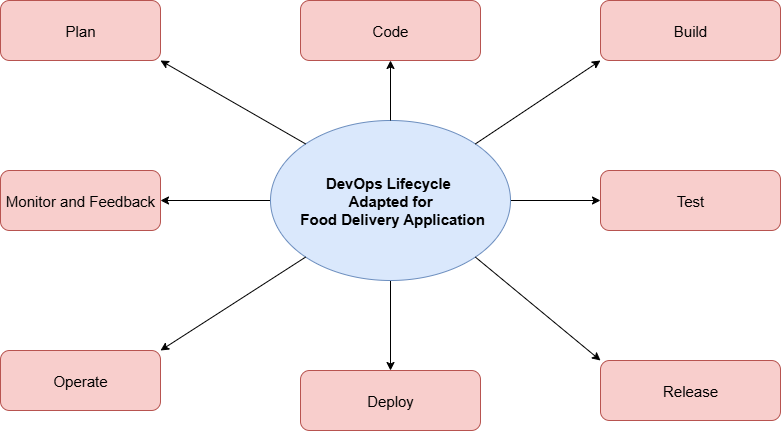

The diagram above was exported from draw.io. Its source (the exported page's mxGraphModel, read from the mxfile embedded in the PNG):
<mxGraphModel dx="1034" dy="570" grid="1" gridSize="10" guides="1" tooltips="1" connect="1" arrows="1" fold="1" page="1" pageScale="1" pageWidth="850" pageHeight="1100" math="0" shadow="0">
  <root>
    <mxCell id="0" />
    <mxCell id="1" parent="0" />
    <mxCell id="4rJEv1DLA9_sgjjXVTz3-14" style="edgeStyle=orthogonalEdgeStyle;rounded=0;orthogonalLoop=1;jettySize=auto;html=1;exitX=1;exitY=0.5;exitDx=0;exitDy=0;entryX=0;entryY=0.5;entryDx=0;entryDy=0;" edge="1" parent="1" source="4rJEv1DLA9_sgjjXVTz3-1" target="4rJEv1DLA9_sgjjXVTz3-3">
      <mxGeometry relative="1" as="geometry" />
    </mxCell>
    <mxCell id="4rJEv1DLA9_sgjjXVTz3-15" style="edgeStyle=orthogonalEdgeStyle;rounded=0;orthogonalLoop=1;jettySize=auto;html=1;exitX=0.5;exitY=1;exitDx=0;exitDy=0;entryX=0.5;entryY=0;entryDx=0;entryDy=0;" edge="1" parent="1" source="4rJEv1DLA9_sgjjXVTz3-1" target="4rJEv1DLA9_sgjjXVTz3-8">
      <mxGeometry relative="1" as="geometry" />
    </mxCell>
    <mxCell id="4rJEv1DLA9_sgjjXVTz3-16" value="" style="edgeStyle=orthogonalEdgeStyle;rounded=0;orthogonalLoop=1;jettySize=auto;html=1;" edge="1" parent="1" source="4rJEv1DLA9_sgjjXVTz3-1" target="4rJEv1DLA9_sgjjXVTz3-2">
      <mxGeometry relative="1" as="geometry" />
    </mxCell>
    <mxCell id="4rJEv1DLA9_sgjjXVTz3-1" value="&lt;b&gt;&lt;font style=&quot;font-size: 15px;&quot;&gt;DevOps Lifecycle&amp;nbsp;&lt;/font&gt;&lt;/b&gt;&lt;div&gt;&lt;b&gt;&lt;font style=&quot;font-size: 15px;&quot;&gt;Adapted for&lt;/font&gt;&lt;/b&gt;&lt;/div&gt;&lt;div&gt;&lt;b&gt;&lt;font style=&quot;font-size: 15px;&quot;&gt;&amp;nbsp;Food Delivery Application&lt;/font&gt;&lt;/b&gt;&lt;/div&gt;" style="ellipse;whiteSpace=wrap;html=1;labelBackgroundColor=none;fillColor=#dae8fc;strokeColor=#6c8ebf;" vertex="1" parent="1">
      <mxGeometry x="320" y="220" width="240" height="160" as="geometry" />
    </mxCell>
    <mxCell id="4rJEv1DLA9_sgjjXVTz3-2" value="&lt;font style=&quot;font-size: 15px;&quot;&gt;Monitor and Feedback&lt;/font&gt;" style="rounded=1;whiteSpace=wrap;html=1;fillColor=#f8cecc;strokeColor=#b85450;" vertex="1" parent="1">
      <mxGeometry x="50" y="270" width="160" height="60" as="geometry" />
    </mxCell>
    <mxCell id="4rJEv1DLA9_sgjjXVTz3-3" value="&lt;font style=&quot;font-size: 15px;&quot;&gt;Test&lt;/font&gt;" style="rounded=1;whiteSpace=wrap;html=1;fillColor=#f8cecc;strokeColor=#b85450;" vertex="1" parent="1">
      <mxGeometry x="650" y="270" width="180" height="60" as="geometry" />
    </mxCell>
    <mxCell id="4rJEv1DLA9_sgjjXVTz3-4" value="&lt;font style=&quot;font-size: 15px;&quot;&gt;Plan&lt;/font&gt;" style="rounded=1;whiteSpace=wrap;html=1;fillColor=#f8cecc;strokeColor=#b85450;" vertex="1" parent="1">
      <mxGeometry x="50" y="100" width="160" height="60" as="geometry" />
    </mxCell>
    <mxCell id="4rJEv1DLA9_sgjjXVTz3-5" value="&lt;font style=&quot;font-size: 15px;&quot;&gt;Code&lt;/font&gt;" style="rounded=1;whiteSpace=wrap;html=1;fillColor=#f8cecc;strokeColor=#b85450;" vertex="1" parent="1">
      <mxGeometry x="350" y="100" width="180" height="60" as="geometry" />
    </mxCell>
    <mxCell id="4rJEv1DLA9_sgjjXVTz3-6" value="&lt;font style=&quot;font-size: 15px;&quot;&gt;Build&lt;/font&gt;" style="rounded=1;whiteSpace=wrap;html=1;fillColor=#f8cecc;strokeColor=#b85450;" vertex="1" parent="1">
      <mxGeometry x="650" y="100" width="180" height="60" as="geometry" />
    </mxCell>
    <mxCell id="4rJEv1DLA9_sgjjXVTz3-7" value="&lt;font style=&quot;font-size: 15px;&quot;&gt;Operate&lt;/font&gt;" style="rounded=1;whiteSpace=wrap;html=1;fillColor=#f8cecc;strokeColor=#b85450;" vertex="1" parent="1">
      <mxGeometry x="50" y="450" width="160" height="60" as="geometry" />
    </mxCell>
    <mxCell id="4rJEv1DLA9_sgjjXVTz3-8" value="&lt;font style=&quot;font-size: 15px;&quot;&gt;Deploy&lt;/font&gt;" style="rounded=1;whiteSpace=wrap;html=1;fillColor=#f8cecc;strokeColor=#b85450;" vertex="1" parent="1">
      <mxGeometry x="350" y="470" width="180" height="60" as="geometry" />
    </mxCell>
    <mxCell id="4rJEv1DLA9_sgjjXVTz3-9" value="&lt;font style=&quot;font-size: 15px;&quot;&gt;Release&lt;/font&gt;" style="rounded=1;whiteSpace=wrap;html=1;fillColor=#f8cecc;strokeColor=#b85450;" vertex="1" parent="1">
      <mxGeometry x="650" y="460" width="180" height="60" as="geometry" />
    </mxCell>
    <mxCell id="4rJEv1DLA9_sgjjXVTz3-13" value="" style="endArrow=classic;html=1;rounded=0;exitX=0.5;exitY=0;exitDx=0;exitDy=0;entryX=0.5;entryY=1;entryDx=0;entryDy=0;" edge="1" parent="1" source="4rJEv1DLA9_sgjjXVTz3-1" target="4rJEv1DLA9_sgjjXVTz3-5">
      <mxGeometry width="50" height="50" relative="1" as="geometry">
        <mxPoint x="480" y="300" as="sourcePoint" />
        <mxPoint x="530" y="250" as="targetPoint" />
      </mxGeometry>
    </mxCell>
    <mxCell id="4rJEv1DLA9_sgjjXVTz3-17" value="" style="endArrow=classic;html=1;rounded=0;exitX=0;exitY=0;exitDx=0;exitDy=0;entryX=1;entryY=1;entryDx=0;entryDy=0;" edge="1" parent="1" source="4rJEv1DLA9_sgjjXVTz3-1" target="4rJEv1DLA9_sgjjXVTz3-4">
      <mxGeometry width="50" height="50" relative="1" as="geometry">
        <mxPoint x="480" y="300" as="sourcePoint" />
        <mxPoint x="530" y="250" as="targetPoint" />
      </mxGeometry>
    </mxCell>
    <mxCell id="4rJEv1DLA9_sgjjXVTz3-18" value="" style="endArrow=classic;html=1;rounded=0;exitX=1;exitY=0;exitDx=0;exitDy=0;entryX=0;entryY=1;entryDx=0;entryDy=0;" edge="1" parent="1" source="4rJEv1DLA9_sgjjXVTz3-1" target="4rJEv1DLA9_sgjjXVTz3-6">
      <mxGeometry width="50" height="50" relative="1" as="geometry">
        <mxPoint x="530" y="250" as="sourcePoint" />
        <mxPoint x="580" y="200" as="targetPoint" />
      </mxGeometry>
    </mxCell>
    <mxCell id="4rJEv1DLA9_sgjjXVTz3-19" value="" style="endArrow=classic;html=1;rounded=0;exitX=1;exitY=1;exitDx=0;exitDy=0;entryX=0;entryY=0;entryDx=0;entryDy=0;" edge="1" parent="1" source="4rJEv1DLA9_sgjjXVTz3-1" target="4rJEv1DLA9_sgjjXVTz3-9">
      <mxGeometry width="50" height="50" relative="1" as="geometry">
        <mxPoint x="480" y="300" as="sourcePoint" />
        <mxPoint x="530" y="250" as="targetPoint" />
      </mxGeometry>
    </mxCell>
    <mxCell id="4rJEv1DLA9_sgjjXVTz3-20" value="" style="endArrow=classic;html=1;rounded=0;exitX=0;exitY=1;exitDx=0;exitDy=0;entryX=1;entryY=0;entryDx=0;entryDy=0;" edge="1" parent="1" source="4rJEv1DLA9_sgjjXVTz3-1" target="4rJEv1DLA9_sgjjXVTz3-7">
      <mxGeometry width="50" height="50" relative="1" as="geometry">
        <mxPoint x="480" y="300" as="sourcePoint" />
        <mxPoint x="530" y="250" as="targetPoint" />
      </mxGeometry>
    </mxCell>
  </root>
</mxGraphModel>